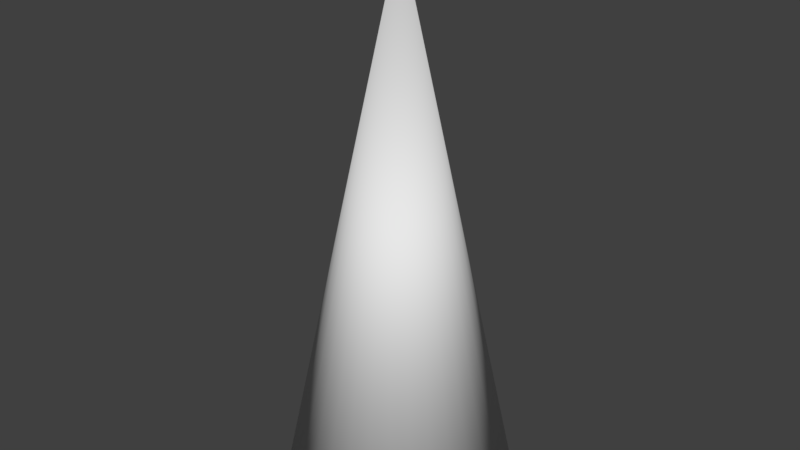# Source: spike.blend  (saved by Blender 2.77.0; exported with 4.5.12 LTS)
import bpy
from mathutils import Matrix  # noqa: F401  (used for matrix-valued properties, if any)

bpy.ops.wm.read_factory_settings(use_empty=True)
scene = bpy.context.scene
scene.name = 'Scene'

# ---- collections
col_collection_1 = bpy.data.collections.new('Collection 1'); scene.collection.children.link(col_collection_1)

# ---- materials (node trees are filled in below, after node groups)
mat_spike_1 = bpy.data.materials.new('spike_1')
mat_spike_1.alpha_threshold = 0.0
mat_spike_1.use_transparent_shadow = False
mat_spike_1.roughness = 0.5

# ---- material node trees

# ---- world
world_world = bpy.data.worlds.new('World'); scene.world = world_world
world_world.color = (0.05088, 0.05088, 0.05088)
world_world.use_sun_shadow = False
world_world.sun_shadow_jitter_overblur = 0.0
world_world.cycles.sampling_method = 'MANUAL'

# ---- meshes
me_cone = bpy.data.meshes.new('Cone')
me_cone.from_pydata([(0.0, 1.0, -2.372), (0.1951, 0.9808, -2.372), (0.3827, 0.9239, -2.372), (0.5556, 0.8315, -2.372), (0.7071, 0.7071, -2.372), (0.8315, 0.5556, -2.372), (0.9239, 0.3827, -2.372), (0.9808, 0.1951, -2.372), (1.0, 7.55e-08, -2.372), (0.0, 0.0, 2.372), (0.9808, -0.1951, -2.372), (0.9239, -0.3827, -2.372), (0.8315, -0.5556, -2.372), (0.7071, -0.7071, -2.372), (0.5556, -0.8315, -2.372), (0.3827, -0.9239, -2.372), (0.1951, -0.9808, -2.372), (-3.258e-07, -1.0, -2.372), (-0.1951, -0.9808, -2.372), (-0.3827, -0.9239, -2.372), (-0.5556, -0.8315, -2.372), (-0.7071, -0.7071, -2.372), (-0.8315, -0.5556, -2.372), (-0.9239, -0.3827, -2.372), (-0.9808, -0.1951, -2.372), (-1.0, 9.656e-07, -2.372), (-0.9808, 0.1951, -2.372), (-0.9239, 0.3827, -2.372), (-0.8315, 0.5556, -2.372), (-0.7071, 0.7071, -2.372), (-0.5556, 0.8315, -2.372), (-0.3827, 0.9239, -2.372), (-0.1951, 0.9808, -2.372)], [], [(0, 9, 1), (1, 9, 2), (2, 9, 3), (3, 9, 4), (4, 9, 5), (5, 9, 6), (6, 9, 7), (7, 9, 8), (8, 9, 10), (10, 9, 11), (11, 9, 12), (12, 9, 13), (13, 9, 14), (14, 9, 15), (15, 9, 16), (16, 9, 17), (17, 9, 18), (18, 9, 19), (19, 9, 20), (20, 9, 21), (21, 9, 22), (22, 9, 23), (23, 9, 24), (24, 9, 25), (25, 9, 26), (26, 9, 27), (27, 9, 28), (28, 9, 29), (29, 9, 30), (30, 9, 31), (31, 9, 32), (32, 9, 0), (0, 1, 2, 3, 4, 5, 6, 7, 8, 10, 11, 12, 13, 14, 15, 16, 17, 18, 19, 20, 21, 22, 23, 24, 25, 26, 27, 28, 29, 30, 31, 32)])
me_cone.polygons.foreach_set('use_smooth', [True] * 33)
me_cone.materials.append(mat_spike_1)
me_cone.use_remesh_preserve_volume = False
me_cone.use_remesh_preserve_attributes = False
me_cone.use_mirror_vertex_groups = False
me_cone.update()

# ---- objects
ob_cone = bpy.data.objects.new('Cone', me_cone)

# ---- transforms, parenting, visibility, modifiers, constraints
ob_cone.location = (0.0, 0.0, 0.0)
ob_cone.lineart.crease_threshold = 0.0

# ---- collection membership
col_collection_1.objects.link(ob_cone)

# ---- scene / render settings (as saved in the file)
scene.frame_start = 1; scene.frame_end = 250; scene.frame_set(1)
scene.render.engine = 'BLENDER_EEVEE_NEXT'
scene.render.resolution_percentage = 50
scene.render.dither_intensity = 0.0
scene.cycles.use_denoising = False
scene.cycles.samples = 128
scene.cycles.sampling_pattern = 'TABULATED_SOBOL'
scene.cycles.light_sampling_threshold = 0.0
scene.cycles.use_adaptive_sampling = False
scene.cycles.use_light_tree = False
scene.cycles.blur_glossy = 0.0
scene.cycles.sample_clamp_indirect = 0.0
scene.view_settings.view_transform = 'Standard'
bpy.context.view_layer.update()

# ---- added for rendering (the .blend has no active camera and no usable light): camera, sun
cam_auto = bpy.data.cameras.new('AutoCamera')
cam_auto.lens = 50.0
cam_auto.sensor_width = 36.0
cam_auto.clip_end = 1000.0
ob_auto_camera = bpy.data.objects.new('AutoCamera', cam_auto)
scene.collection.objects.link(ob_auto_camera)
ob_auto_camera.location = (5.10997, -6.13197, 4.08798)
ob_auto_camera.rotation_euler = (1.09748, -7.21219e-08, 0.694738)
scene.camera = ob_auto_camera
light_auto_sun = bpy.data.lights.new('AutoSun', 'SUN')
light_auto_sun.energy = 3.0
light_auto_sun.angle = 0.0523599
ob_auto_sun = bpy.data.objects.new('AutoSun', light_auto_sun)
scene.collection.objects.link(ob_auto_sun)
ob_auto_sun.rotation_euler = (0.872665, 0.174533, 0.523599)
bpy.context.view_layer.update()
